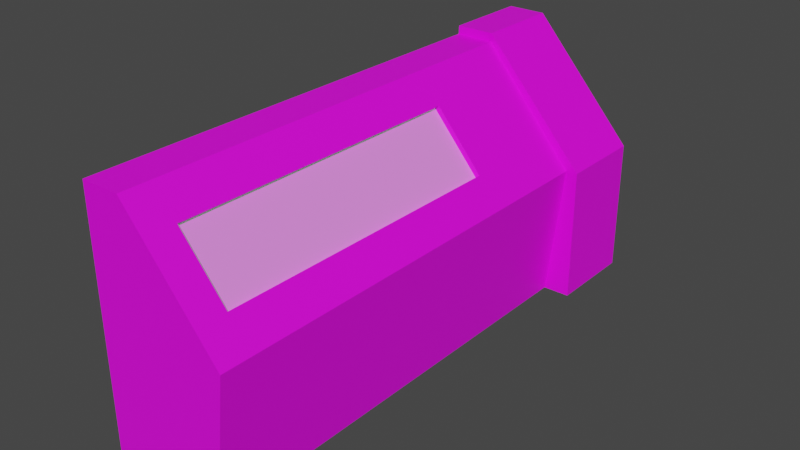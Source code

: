 # Source: time_clock_small.blend  (saved by Blender 3.4.6; exported with 4.5.12 LTS)
import bpy
from mathutils import Matrix  # noqa: F401  (used for matrix-valued properties, if any)

bpy.ops.wm.read_factory_settings(use_empty=True)
scene = bpy.context.scene
scene.name = 'Scene'

# ---- collections
col_collection = bpy.data.collections.new('Collection'); scene.collection.children.link(col_collection)

# ---- images (referenced by path relative to the original .blend; pixels are not part of the script)
import os
ASSET_DIR = os.environ.get("B2B_ASSET_DIR", "")  # directory of the original .blend (textures are referenced by path, not embedded)
HERE = os.path.dirname(os.path.abspath(__file__))  # packed textures are extracted next to this script under _unpacked/

def load_image(name, relpath, width, height, colorspace="sRGB"):
    """Load a texture the original file referenced (path relative to the .blend, or extracted next to this script)."""
    p = next((c for c in (os.path.join(HERE, relpath), os.path.join(ASSET_DIR, relpath)) if relpath and os.path.exists(c)), "")
    if p:
        img = bpy.data.images.load(p, check_existing=True)
        img.name = name
    else:  # same state as the original file: an image datablock whose file is absent (Cycles renders it pink)
        img = bpy.data.images.new(name, width, height)
        img.source = "FILE"
        img.filepath = "//" + (relpath or name)
    img.colorspace_settings.name = colorspace
    return img
img_break_room_greybox_grey_grid_png = load_image('break_room_greybox_grey_grid.png', 'break_room_greybox_grey_grid.png', 1024, 1024, 'sRGB')
img_pixel_texture_png = load_image('pixel_texture.png', 'pixel_texture.png', 1024, 1024, 'sRGB')

# ---- materials (node trees are filled in below, after node groups)
mat_clockbody = bpy.data.materials.new('ClockBody')
mat_clockbody.alpha_threshold = 0.0
mat_clockbody.use_transparent_shadow = False
mat_clockbody.roughness = 0.5
mat_clockbody.line_color = (0.0, 0.0, 0.0, 1.0)
mat_clockface = bpy.data.materials.new('ClockFace')
mat_clockface.use_transparent_shadow = False

# ---- material node trees
mat_clockbody.use_nodes = True; mat_clockbody.node_tree.nodes.clear()
_N = mat_clockbody.node_tree.nodes; _L = mat_clockbody.node_tree.links
n0 = _N.new('ShaderNodeOutputMaterial'); n0.name = 'Material Output'; n0.location = (300, 300)
n1 = _N.new('ShaderNodeBsdfPrincipled'); n1.name = 'Principled BSDF'; n1.location = (10, 300)
n1.distribution = 'GGX'
n1.subsurface_method = 'RANDOM_WALK_SKIN'
n1.inputs[3].default_value = 1.45
n1.inputs[27].default_value = (0.0, 0.0, 0.0, 1.0)
n1.inputs[28].default_value = 1.0
n2 = _N.new('ShaderNodeTexImage'); n2.name = 'Image Texture'; n2.location = (-280, 280)
n2.image = img_break_room_greybox_grey_grid_png
_L.new(n1.outputs[0], n0.inputs[0])
_L.new(n2.outputs[0], n1.inputs[0])
n0.is_active_output = True
mat_clockface.use_nodes = True; mat_clockface.node_tree.nodes.clear()
_N = mat_clockface.node_tree.nodes; _L = mat_clockface.node_tree.links
n0 = _N.new('ShaderNodeBsdfPrincipled'); n0.name = 'Principled BSDF'; n0.location = (10, 300)
n0.distribution = 'GGX'
n0.subsurface_method = 'RANDOM_WALK_SKIN'
n0.inputs[3].default_value = 1.45
n0.inputs[27].default_value = (0.0, 0.196, 0.005894, 1.0)
n0.inputs[28].default_value = 1.0
n1 = _N.new('ShaderNodeOutputMaterial'); n1.name = 'Material Output'; n1.location = (300, 300)
n2 = _N.new('ShaderNodeTexImage'); n2.name = 'Image Texture'; n2.location = (-280, 280)
n2.image = img_pixel_texture_png
_L.new(n0.outputs[0], n1.inputs[0])
_L.new(n2.outputs[0], n0.inputs[0])
n1.is_active_output = True

# ---- world
world_world = bpy.data.worlds.new('World'); scene.world = world_world
world_world.use_nodes = True; world_world.node_tree.nodes.clear()
_N = world_world.node_tree.nodes; _L = world_world.node_tree.links
n0 = _N.new('ShaderNodeOutputWorld'); n0.name = 'World Output'; n0.location = (300, 300)
n1 = _N.new('ShaderNodeBackground'); n1.name = 'Background'; n1.location = (10, 300)
n1.inputs[0].default_value = (0.05088, 0.05088, 0.05088, 1.0)
_L.new(n1.outputs[0], n0.inputs[0])
n0.is_active_output = True
world_world.color = (0.05088, 0.05088, 0.05088)
world_world.use_sun_shadow = False
world_world.sun_shadow_jitter_overblur = 0.0

# ---- meshes
me_cube = bpy.data.meshes.new('Cube')
me_cube.from_pydata([(1.0, 1.0, -0.1021), (1.0, 1.0, -0.6085), (1.0, -1.0, -0.1021), (0.7668, -1.0, -0.6085), (-1.0, 1.0, 0.31), (-1.0, 1.0, -0.6085), (-1.0, -1.0, 0.31), (-1.0, -1.0, -0.6085), (-0.4166, 1.0, -0.6085), (-0.4166, -1.0, 0.31), (-0.4166, -1.0, -0.6085), (-0.4166, 1.0, 0.31), (-1.0, 0.6656, -0.6085), (1.0, 0.6656, -0.1021), (-1.0, 0.6656, 0.31), (0.7668, 0.6656, -0.6085), (-0.4166, 0.6656, -0.6085), (-0.4166, 0.6656, 0.31), (1.174, 1.0, -0.1009), (1.174, 1.0, -0.6072), (-0.9956, 0.6656, 0.3415), (-0.9956, 1.0, 0.3415), (-0.4122, 1.0, 0.3415), (1.174, 0.6656, -0.6072), (1.174, 0.6656, -0.1009), (-0.4122, 0.6656, 0.3415), (1.0, -0.1672, -0.1021), (0.2917, -1.0, 0.1039), (-0.4166, -0.1672, 0.31), (0.2917, 0.6656, 0.1039), (1.0, -0.8836, -0.1021), (-0.06243, -1.0, 0.207), (-0.4166, -0.8836, 0.31), (0.6459, 0.6656, 0.0008978), (1.0, 0.2492, -0.1021), (0.6459, -1.0, 0.0008978), (-0.4166, 0.2492, 0.31), (-0.06243, 0.6656, 0.207), (0.2917, -0.8836, 0.1039), (0.2917, 0.2492, 0.1039), (0.6459, -0.1672, 0.0008978), (-0.06243, -0.1672, 0.207), (-0.06243, 0.2492, 0.207), (0.6459, 0.2492, 0.0008978), (0.6459, -0.8836, 0.0008978), (-0.06243, -0.8836, 0.207), (-0.06243, 0.2492, 0.207), (-0.06243, -0.1672, 0.207), (0.2917, 0.2492, 0.1039), (0.6459, 0.2492, 0.0008978), (0.6459, -0.1672, 0.0008978), (0.6459, -0.8836, 0.0008978), (0.2917, -0.8836, 0.1039), (-0.06243, -0.8836, 0.207), (-0.1231, 0.2492, 0.1939), (-0.1231, -0.1672, 0.1939), (0.231, 0.2492, 0.09089), (0.5852, 0.2492, -0.01214), (0.5852, -0.1672, -0.01214), (0.5852, -0.8836, -0.01214), (0.231, -0.8836, 0.09089), (-0.1231, -0.8836, 0.1939)], [], [(17, 14, 6, 9, 32, 28, 36), (10, 9, 6, 7), (12, 14, 4, 5), (16, 15, 3, 10), (15, 13, 34, 26, 30, 2, 3), (8, 11, 0, 1), (5, 4, 11, 8), (12, 16, 10, 7), (3, 2, 35, 27, 31, 9, 10), (45, 32, 9, 31), (17, 37, 29, 33, 13, 24, 25), (5, 8, 16, 12), (13, 15, 23, 24), (8, 1, 15, 16), (7, 6, 14, 12), (0, 11, 22, 18), (18, 22, 25, 24), (19, 18, 24, 23), (22, 21, 20, 25), (11, 4, 21, 22), (1, 0, 18, 19), (15, 1, 19, 23), (14, 17, 25, 20), (4, 14, 20, 21), (44, 38, 27, 35), (42, 36, 28, 41), (29, 37, 42, 39), (37, 17, 36, 42), (34, 43, 40, 26), (13, 33, 43, 34), (33, 29, 39, 43), (30, 44, 35, 2), (26, 40, 44, 30), (38, 45, 31, 27), (43, 39, 48, 49), (41, 28, 32, 45), (50, 49, 57, 58), (45, 38, 52, 53), (40, 43, 49, 50), (41, 45, 53, 47), (39, 42, 46, 48), (38, 44, 51, 52), (42, 41, 47, 46), (44, 40, 50, 51), (46, 47, 55, 54), (53, 52, 60, 61), (52, 51, 59, 60), (49, 48, 56, 57), (48, 46, 54, 56), (47, 53, 61, 55), (51, 50, 58, 59)])
_uv = me_cube.uv_layers.new(name='UVMap')
_uv.uv.foreach_set('vector', [0.8021, 0.5418, 0.875, 0.5418, 0.875, 0.75, 0.8021, 0.75, 0.8021, 0.6979, 0.8021, 0.6459, 0.8021, 0.5938, 0.375, 0.9271, 0.625, 0.9271, 0.625, 1.0, 0.375, 1.0, 0.375, 0.2082, 0.625, 0.2082, 0.625, 0.25, 0.375, 0.25, 0.1979, 0.5418, 0.375, 0.5418, 0.375, 0.75, 0.1979, 0.75, 0.375, 0.5418, 0.625, 0.5418, 0.625, 0.5938, 0.625, 0.6459, 0.625, 0.6979, 0.625, 0.75, 0.375, 0.75, 0.375, 0.3229, 0.625, 0.3229, 0.625, 0.5, 0.375, 0.5, 0.375, 0.25, 0.625, 0.25, 0.625, 0.3229, 0.375, 0.3229, 0.125, 0.5418, 0.1979, 0.5418, 0.1979, 0.75, 0.125, 0.75, 0.375, 0.75, 0.625, 0.75, 0.625, 0.7943, 0.625, 0.8385, 0.625, 0.8828, 0.625, 0.9271, 0.375, 0.9271, 0.7578, 0.6979, 0.8021, 0.6979, 0.8021, 0.75, 0.7578, 0.75, 0.8021, 0.5418, 0.7578, 0.5418, 0.7135, 0.5418, 0.6693, 0.5418, 0.625, 0.5418, 0.625, 0.5418, 0.8021, 0.5418, 0.125, 0.5, 0.1979, 0.5, 0.1979, 0.5418, 0.125, 0.5418, 0.625, 0.5418, 0.375, 0.5418, 0.375, 0.5418, 0.625, 0.5418, 0.1979, 0.5, 0.375, 0.5, 0.375, 0.5418, 0.1979, 0.5418, 0.375, 0.0, 0.625, 0.0, 0.625, 0.2082, 0.375, 0.2082, 0.625, 0.5, 0.625, 0.3229, 0.625, 0.3229, 0.625, 0.5, 0.625, 0.5, 0.8021, 0.5, 0.8021, 0.5418, 0.625, 0.5418, 0.375, 0.5, 0.625, 0.5, 0.625, 0.5418, 0.375, 0.5418, 0.8021, 0.5, 0.875, 0.5, 0.875, 0.5418, 0.8021, 0.5418, 0.625, 0.3229, 0.625, 0.25, 0.625, 0.25, 0.625, 0.3229, 0.375, 0.5, 0.625, 0.5, 0.625, 0.5, 0.375, 0.5, 0.375, 0.5418, 0.375, 0.5, 0.375, 0.5, 0.375, 0.5418, 0.875, 0.5418, 0.8021, 0.5418, 0.8021, 0.5418, 0.875, 0.5418, 0.625, 0.25, 0.625, 0.2082, 0.625, 0.2082, 0.625, 0.25, 0.6693, 0.6979, 0.7135, 0.6979, 0.7135, 0.75, 0.6693, 0.75, 0.7578, 0.5938, 0.8021, 0.5938, 0.8021, 0.6459, 0.7578, 0.6459, 0.7135, 0.5418, 0.7578, 0.5418, 0.7578, 0.5938, 0.7135, 0.5938, 0.7578, 0.5418, 0.8021, 0.5418, 0.8021, 0.5938, 0.7578, 0.5938, 0.625, 0.5938, 0.6693, 0.5938, 0.6693, 0.6459, 0.625, 0.6459, 0.625, 0.5418, 0.6693, 0.5418, 0.6693, 0.5938, 0.625, 0.5938, 0.6693, 0.5418, 0.7135, 0.5418, 0.7135, 0.5938, 0.6693, 0.5938, 0.625, 0.6979, 0.6693, 0.6979, 0.6693, 0.75, 0.625, 0.75, 0.625, 0.6459, 0.6693, 0.6459, 0.6693, 0.6979, 0.625, 0.6979, 0.7135, 0.6979, 0.7578, 0.6979, 0.7578, 0.75, 0.7135, 0.75, 0.6693, 0.5938, 0.7135, 0.5938, 0.7135, 0.5938, 0.6693, 0.5938, 0.7578, 0.6459, 0.8021, 0.6459, 0.8021, 0.6979, 0.7578, 0.6979, 0.6693, 0.6459, 0.6693, 0.5938, 0.6693, 0.5938, 0.6693, 0.6459, 0.7578, 0.6979, 0.7135, 0.6979, 0.7135, 0.6979, 0.7578, 0.6979, 0.6693, 0.6459, 0.6693, 0.5938, 0.6693, 0.5938, 0.6693, 0.6459, 0.7578, 0.6459, 0.7578, 0.6979, 0.7578, 0.6979, 0.7578, 0.6459, 0.7135, 0.5938, 0.7578, 0.5938, 0.7578, 0.5938, 0.7135, 0.5938, 0.7135, 0.6979, 0.6693, 0.6979, 0.6693, 0.6979, 0.7135, 0.6979, 0.7578, 0.5938, 0.7578, 0.6459, 0.7578, 0.6459, 0.7578, 0.5938, 0.6693, 0.6979, 0.6693, 0.6459, 0.6693, 0.6459, 0.6693, 0.6979, 0.7578, 0.5938, 0.7578, 0.6459, 0.7578, 0.6459, 0.7578, 0.5938, 0.7578, 0.6979, 0.7135, 0.6979, 0.7135, 0.6979, 0.7578, 0.6979, 0.7135, 0.6979, 0.6693, 0.6979, 0.6693, 0.6979, 0.7135, 0.6979, 0.6693, 0.5938, 0.7135, 0.5938, 0.7135, 0.5938, 0.6693, 0.5938, 0.7135, 0.5938, 0.7578, 0.5938, 0.7578, 0.5938, 0.7135, 0.5938, 0.7578, 0.6459, 0.7578, 0.6979, 0.7578, 0.6979, 0.7578, 0.6459, 0.6693, 0.6979, 0.6693, 0.6459, 0.6693, 0.6459, 0.6693, 0.6979])
me_cube.materials.append(mat_clockbody)
me_cube.use_mirror_vertex_groups = False
me_cube.update()
me_cube_001 = bpy.data.meshes.new('Cube.001')
me_cube_001.from_pydata([(-0.1231, 0.2492, 0.1939), (-0.1231, -0.1672, 0.1939), (0.231, 0.2492, 0.09089), (0.5852, 0.2492, -0.01214), (0.5852, -0.1672, -0.01214), (0.5852, -0.8836, -0.01214), (0.231, -0.8836, 0.09089), (-0.1231, -0.8836, 0.1939)], [], [(2, 0, 1, 7, 6, 5, 4, 3)])
_uv = me_cube_001.uv_layers.new(name='UVMap')
_uv.uv.foreach_set('vector', [0.7135, 0.5938, 0.7578, 0.5938, 0.7578, 0.6459, 0.7578, 0.6979, 0.7135, 0.6979, 0.6693, 0.6979, 0.6693, 0.6459, 0.6693, 0.5938])
me_cube_001.materials.append(mat_clockface)
me_cube_001.use_mirror_vertex_groups = False
me_cube_001.update()

# ---- objects
ob_timeclockbody = bpy.data.objects.new('TimeClockBody', me_cube)
ob_timeclockface = bpy.data.objects.new('TimeClockFace', me_cube_001)

# ---- transforms, parenting, visibility, modifiers, constraints
ob_timeclockbody.location = (0.0, 0.0, 0.0)
ob_timeclockbody.scale = (0.25, 1.0, 1.0)
ob_timeclockbody.lock_rotations_4d = False
ob_timeclockbody.empty_display_type = 'ARROWS'
ob_timeclockbody.lineart.crease_threshold = 0.0
ob_timeclockface.location = (0.0, 0.0, 0.0)
ob_timeclockface.scale = (0.25, 1.0, 1.0)
ob_timeclockface.lock_rotations_4d = False
ob_timeclockface.empty_display_type = 'ARROWS'
ob_timeclockface.lineart.crease_threshold = 0.0

# ---- collection membership
col_collection.objects.link(ob_timeclockbody)
col_collection.objects.link(ob_timeclockface)

# ---- scene / render settings (as saved in the file)
scene.frame_start = 1; scene.frame_end = 250; scene.frame_set(1)
scene.render.engine = 'BLENDER_EEVEE_NEXT'
scene.cycles.sampling_pattern = 'TABULATED_SOBOL'
scene.cycles.use_light_tree = False
scene.view_settings.view_transform = 'Filmic'
bpy.context.view_layer.update()

# ---- added for rendering (the .blend has no active camera and no usable light): camera, sun
cam_auto = bpy.data.cameras.new('AutoCamera')
cam_auto.lens = 50.0
cam_auto.sensor_width = 36.0
cam_auto.clip_end = 1000.0
ob_auto_camera = bpy.data.objects.new('AutoCamera', cam_auto)
scene.collection.objects.link(ob_auto_camera)
ob_auto_camera.location = (2.13114, -2.53126, 1.55402)
ob_auto_camera.rotation_euler = (1.09748, -7.21219e-08, 0.694738)
scene.camera = ob_auto_camera
light_auto_sun = bpy.data.lights.new('AutoSun', 'SUN')
light_auto_sun.energy = 3.0
light_auto_sun.angle = 0.0523599
ob_auto_sun = bpy.data.objects.new('AutoSun', light_auto_sun)
scene.collection.objects.link(ob_auto_sun)
ob_auto_sun.rotation_euler = (0.872665, 0.174533, 0.523599)
bpy.context.view_layer.update()

